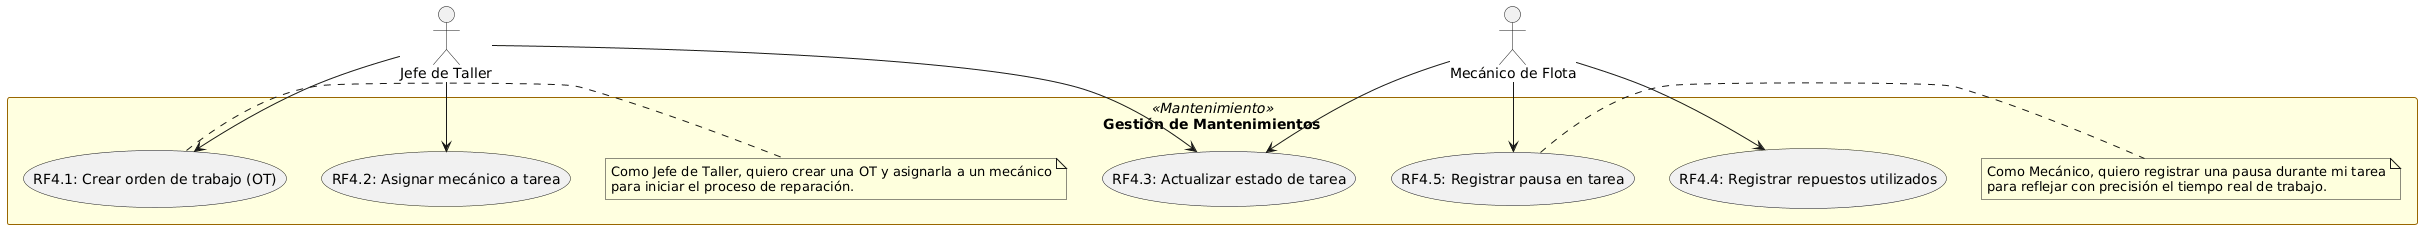

The diagram above was rendered by PlantUML. Its source (embedded in the PNG):
@startuml
skinparam rectangle {
    BackgroundColor<<Mantenimiento>> LightYellow
    BorderColor<<Mantenimiento>> #996600
}
skinparam usecase {
    BackgroundColor<<RF4>> White
    BorderColor<<RF4>> #996600
}

actor "Jefe de Taller" as jefe
actor "Mecánico de Flota" as mecanico

rectangle "Gestión de Mantenimientos" <<Mantenimiento>> {
    usecase "RF4.1: Crear orden de trabajo (OT)" as crear_ot
    usecase "RF4.2: Asignar mecánico a tarea" as asignar_mecanico
    usecase "RF4.3: Actualizar estado de tarea" as actualizar_estado
    usecase "RF4.5: Registrar pausa en tarea" as registrar_pausa
    usecase "RF4.4: Registrar repuestos utilizados" as usar_repuestos

    note right of crear_ot
    Como Jefe de Taller, quiero crear una OT y asignarla a un mecánico
    para iniciar el proceso de reparación.
    end note

    note right of registrar_pausa
    Como Mecánico, quiero registrar una pausa durante mi tarea
    para reflejar con precisión el tiempo real de trabajo.
    end note
}

jefe --> crear_ot
jefe --> asignar_mecanico
jefe --> actualizar_estado
mecanico --> actualizar_estado
mecanico --> registrar_pausa
mecanico --> usar_repuestos
@enduml